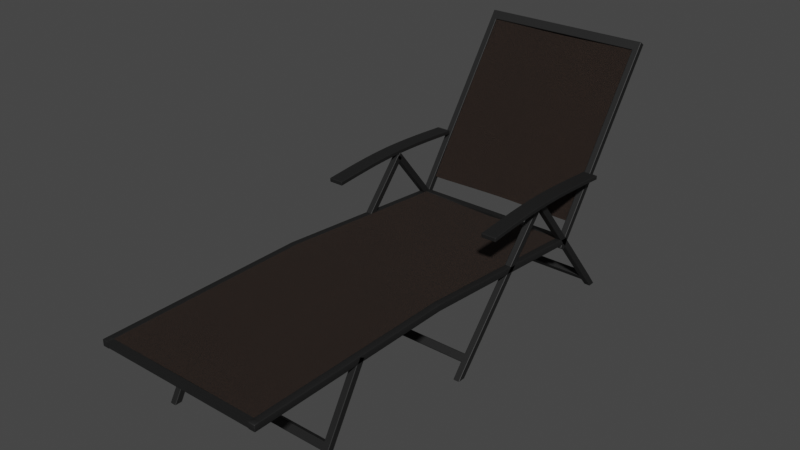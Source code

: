 # Source: Beach_Pool_Chair.blend  (saved by Blender 2.80.75; exported with 4.5.12 LTS)
import bpy
from mathutils import Matrix  # noqa: F401  (used for matrix-valued properties, if any)

bpy.ops.wm.read_factory_settings(use_empty=True)
scene = bpy.context.scene
scene.name = 'Scene'

# ---- collections
col_pool_chair = bpy.data.collections.new('Pool Chair'); scene.collection.children.link(col_pool_chair)

# ---- materials (node trees are filled in below, after node groups)
mat_chair_legs = bpy.data.materials.new('Chair legs')
mat_chair_legs.alpha_threshold = 0.0
mat_chair_legs.preview_render_type = 'CUBE'
mat_chair_legs.diffuse_color = (0.0185, 0.0185, 0.0185, 1.0)
mat_chair_legs.roughness = 0.5
mat_chair_legs.line_color = (0.0, 0.0, 0.0, 1.0)
mat_brown_cloth = bpy.data.materials.new('Brown cloth')
mat_brown_cloth.alpha_threshold = 0.0
mat_brown_cloth.diffuse_color = (0.07619, 0.04519, 0.02416, 1.0)
mat_brown_cloth.roughness = 0.5
mat_brown_cloth.line_color = (0.0, 0.0, 0.0, 1.0)

# ---- material node trees
mat_chair_legs.use_nodes = True; mat_chair_legs.node_tree.nodes.clear()
_N = mat_chair_legs.node_tree.nodes; _L = mat_chair_legs.node_tree.links
n0 = _N.new('ShaderNodeOutputMaterial'); n0.name = 'Material Output'; n0.location = (300, 300)
n1 = _N.new('ShaderNodeBsdfPrincipled'); n1.name = 'Principled BSDF'; n1.location = (-127, 437)
n1.distribution = 'GGX'
n1.subsurface_method = 'BURLEY'
n1.inputs[0].default_value = (0.008595, 0.008595, 0.008595, 1.0)
n1.inputs[2].default_value = 0.6
n1.inputs[3].default_value = 1.45
n1.inputs[27].default_value = (0.0, 0.0, 0.0, 1.0)
n1.inputs[28].default_value = 1.0
_L.new(n1.outputs[0], n0.inputs[0])
n0.is_active_output = True
mat_brown_cloth.use_nodes = True; mat_brown_cloth.node_tree.nodes.clear()
_N = mat_brown_cloth.node_tree.nodes; _L = mat_brown_cloth.node_tree.links
n0 = _N.new('ShaderNodeOutputMaterial'); n0.name = 'Material Output'; n0.location = (351, 334)
n1 = _N.new('ShaderNodeBsdfPrincipled'); n1.name = 'Principled BSDF'; n1.location = (-30, 390)
n1.distribution = 'GGX'
n1.subsurface_method = 'BURLEY'
n1.inputs[0].default_value = (0.04063, 0.01957, 0.01045, 1.0)
n1.inputs[2].default_value = 0.9
n1.inputs[3].default_value = 1.45
n1.inputs[27].default_value = (0.0, 0.0, 0.0, 1.0)
n1.inputs[28].default_value = 1.0
n2 = _N.new('ShaderNodeBump'); n2.name = 'Bump'; n2.location = (-259, -27)
n2.inputs[0].default_value = 0.9
n2.inputs[1].default_value = 1.0
n2.inputs[2].default_value = 1.0
n3 = _N.new('ShaderNodeTexNoise'); n3.name = 'Noise Texture'; n3.location = (-481, -26)
n3.inputs[2].default_value = 1000.0
n3.inputs[3].default_value = 0.0
_L.new(n1.outputs[0], n0.inputs[0])
_L.new(n2.outputs[0], n1.inputs[5])
_L.new(n3.outputs[1], n2.inputs[3])
n0.is_active_output = True

# ---- world
world_world = bpy.data.worlds.new('World'); scene.world = world_world
world_world.use_nodes = True; world_world.node_tree.nodes.clear()
_N = world_world.node_tree.nodes; _L = world_world.node_tree.links
n0 = _N.new('ShaderNodeOutputWorld'); n0.name = 'World Output'; n0.location = (300, 300)
n1 = _N.new('ShaderNodeBackground'); n1.name = 'Background'; n1.location = (10, 300)
n1.inputs[0].default_value = (0.05088, 0.05088, 0.05088, 1.0)
_L.new(n1.outputs[0], n0.inputs[0])
n0.is_active_output = True
world_world.color = (0.05088, 0.05088, 0.05088)
world_world.use_sun_shadow = False
world_world.sun_shadow_jitter_overblur = 0.0

# ---- meshes
me_mesh = bpy.data.meshes.new('Mesh')
me_mesh.from_pydata([(0.9726, -0.4999, 0.6126), (0.9726, -0.5017, 0.6611), (0.9726, -0.3316, 0.6272), (0.9726, -0.3333, 0.6757), (0.9726, -0.1764, 0.64), (0.9726, -0.178, 0.6885), (0.9726, -0.03053, 0.6508), (0.9726, -0.03187, 0.6993), (0.9726, 0.1099, 0.6593), (0.9726, 0.1089, 0.7078), (0.9726, 0.2488, 0.6653), (0.9726, 0.2482, 0.7138), (0.9726, 0.3899, 0.6684), (0.9726, 0.3897, 0.7169), (0.9726, 0.5371, 0.6684), (0.9726, 0.5373, 0.7169), (0.9726, 0.6942, 0.665), (0.9726, 0.6948, 0.7135), (0.9726, 0.865, 0.658), (0.9726, 0.866, 0.7065), (0.9726, 1.053, 0.6471), (0.9726, 1.055, 0.6956), (0.9726, 1.263, 0.6321), (0.9726, 1.265, 0.6806), (0.9726, 1.498, 0.6126), (0.9726, 1.5, 0.6611), (1.153, -0.4999, 0.6126), (1.153, -0.5017, 0.6611), (1.153, -0.3316, 0.6272), (1.153, -0.3333, 0.6757), (1.153, -0.1764, 0.64), (1.153, -0.178, 0.6885), (1.153, -0.03053, 0.6508), (1.153, -0.03187, 0.6993), (1.153, 0.1099, 0.6593), (1.153, 0.1089, 0.7078), (1.153, 0.2488, 0.6653), (1.153, 0.2482, 0.7138), (1.153, 0.3899, 0.6684), (1.153, 0.3897, 0.7169), (1.153, 0.5371, 0.6684), (1.153, 0.5373, 0.7169), (1.153, 0.6942, 0.665), (1.153, 0.6948, 0.7135), (1.153, 0.865, 0.658), (1.153, 0.866, 0.7065), (1.153, 1.053, 0.6471), (1.153, 1.055, 0.6956), (1.153, 1.263, 0.6321), (1.153, 1.265, 0.6806), (1.153, 1.498, 0.6126), (1.153, 1.5, 0.6611)], [], [(1, 3, 2, 0), (3, 5, 4, 2), (5, 7, 6, 4), (7, 9, 8, 6), (9, 11, 10, 8), (11, 13, 12, 10), (13, 15, 14, 12), (15, 17, 16, 14), (17, 19, 18, 16), (19, 21, 20, 18), (21, 23, 22, 20), (23, 25, 24, 22), (27, 26, 28, 29), (29, 28, 30, 31), (31, 30, 32, 33), (33, 32, 34, 35), (35, 34, 36, 37), (37, 36, 38, 39), (39, 38, 40, 41), (41, 40, 42, 43), (43, 42, 44, 45), (45, 44, 46, 47), (47, 46, 48, 49), (49, 48, 50, 51), (23, 49, 51, 25), (7, 33, 35, 9), (5, 31, 33, 7), (22, 48, 46, 20), (3, 29, 31, 5), (25, 51, 50, 24), (16, 42, 40, 14), (0, 26, 27, 1), (6, 32, 30, 4), (19, 45, 47, 21), (13, 39, 41, 15), (11, 37, 39, 13), (4, 30, 28, 2), (9, 35, 37, 11), (14, 40, 38, 12), (20, 46, 44, 18), (10, 36, 34, 8), (18, 44, 42, 16), (17, 43, 45, 19), (12, 38, 36, 10), (24, 50, 48, 22), (21, 47, 49, 23), (1, 27, 29, 3), (15, 41, 43, 17), (2, 28, 26, 0), (8, 34, 32, 6)])
me_mesh.materials.append(mat_chair_legs)
me_mesh.use_remesh_preserve_volume = False
me_mesh.use_remesh_preserve_attributes = False
me_mesh.use_mirror_vertex_groups = False
me_mesh.update()
me_cube_008 = bpy.data.meshes.new('Cube.008')
me_cube_008.from_pydata([(0.9721, -1.031, 0.03928), (0.9721, 1.18, 0.02325), (0.0, -1.014, 0.01548), (0.0, 1.197, -0.0005439), (0.9721, 0.06897, 0.03928), (0.0, 0.08552, 0.01548), (0.486, -1.022, 0.02673), (0.486, 1.189, 0.0107), (0.486, 0.0777, 0.02673), (0.9721, -0.4809, 0.03928), (0.0, -0.4644, 0.01548), (0.7291, -1.028, 0.03482), (0.243, 1.194, 0.00293), (0.9721, 0.6236, 0.03246), (0.0, 0.6402, 0.008664), (0.243, -1.017, 0.01895), (0.7291, 1.183, 0.0188), (0.243, 0.08311, 0.01895), (0.7291, 0.07206, 0.03482), (0.486, -0.4722, 0.02673), (0.486, 0.6324, 0.01991), (0.243, 0.6378, 0.01214), (0.243, -0.4668, 0.01895), (0.7291, -0.4779, 0.03482), (0.7291, 0.6267, 0.02801), (0.9721, -0.7559, 0.03928), (0.0, -0.7393, 0.01548), (0.8506, -1.03, 0.03775), (0.1215, 1.196, 0.0004074), (0.9721, 0.9029, 0.02622), (0.0, 0.9195, 0.002424), (0.1215, -1.015, 0.01643), (0.8506, 1.181, 0.02173), (0.1215, 0.08486, 0.01643), (0.8506, 0.07002, 0.03775), (0.486, -0.7472, 0.02673), (0.486, 0.3536, 0.02542), (0.9721, -0.206, 0.03928), (0.0, -0.1894, 0.01548), (0.6076, -1.025, 0.03098), (0.3645, 1.192, 0.006527), (0.9721, 0.3448, 0.03797), (0.0, 0.3614, 0.01418), (0.3645, -1.019, 0.02255), (0.6076, 1.186, 0.01496), (0.3645, 0.0806, 0.02255), (0.6076, 0.07474, 0.03098), (0.486, -0.1973, 0.02673), (0.486, 0.9117, 0.01367), (0.1215, 0.6395, 0.009615), (0.3645, 0.6353, 0.01573), (0.243, 0.359, 0.01765), (0.243, 0.9171, 0.005898), (0.1215, -0.4651, 0.01643), (0.3645, -0.4693, 0.02255), (0.243, -0.7418, 0.01895), (0.243, -0.1919, 0.01895), (0.6076, -0.4752, 0.03098), (0.8506, -0.4799, 0.03775), (0.7291, -0.7528, 0.03482), (0.7291, -0.2029, 0.03482), (0.6076, 0.6294, 0.02417), (0.8506, 0.6247, 0.03094), (0.7291, 0.3479, 0.03352), (0.7291, 0.906, 0.02177), (0.1215, 0.9188, 0.003375), (0.1215, -0.1901, 0.01643), (0.6076, -0.2002, 0.03098), (0.6076, 0.9087, 0.01793), (0.1215, 0.3607, 0.01513), (0.3645, 0.3565, 0.02125), (0.3645, 0.9146, 0.009495), (0.1215, -0.74, 0.01643), (0.3645, -0.7443, 0.02255), (0.3645, -0.1944, 0.02255), (0.6076, -0.7501, 0.03098), (0.8506, -0.7548, 0.03775), (0.8506, -0.2049, 0.03775), (0.6076, 0.3506, 0.02968), (0.8506, 0.3459, 0.03645), (0.8506, 0.904, 0.0247)], [], [(65, 28, 3, 30), (66, 33, 5, 38), (67, 46, 8, 47), (68, 44, 7, 48), (69, 49, 14, 42), (70, 50, 21, 51), (71, 40, 12, 52), (72, 53, 10, 26), (73, 54, 22, 55), (74, 45, 17, 56), (75, 57, 19, 35), (76, 58, 23, 59), (77, 34, 18, 60), (78, 61, 20, 36), (79, 62, 24, 63), (80, 32, 16, 64), (49, 65, 30, 14), (21, 52, 65, 49), (52, 12, 28, 65), (53, 66, 38, 10), (22, 56, 66, 53), (56, 17, 33, 66), (57, 67, 47, 19), (23, 60, 67, 57), (60, 18, 46, 67), (61, 68, 48, 20), (24, 64, 68, 61), (64, 16, 44, 68), (33, 69, 42, 5), (17, 51, 69, 33), (51, 21, 49, 69), (45, 70, 51, 17), (8, 36, 70, 45), (36, 20, 50, 70), (50, 71, 52, 21), (20, 48, 71, 50), (48, 7, 40, 71), (31, 72, 26, 2), (15, 55, 72, 31), (55, 22, 53, 72), (43, 73, 55, 15), (6, 35, 73, 43), (35, 19, 54, 73), (54, 74, 56, 22), (19, 47, 74, 54), (47, 8, 45, 74), (39, 75, 35, 6), (11, 59, 75, 39), (59, 23, 57, 75), (27, 76, 59, 11), (0, 25, 76, 27), (25, 9, 58, 76), (58, 77, 60, 23), (9, 37, 77, 58), (37, 4, 34, 77), (46, 78, 36, 8), (18, 63, 78, 46), (63, 24, 61, 78), (34, 79, 63, 18), (4, 41, 79, 34), (41, 13, 62, 79), (62, 80, 64, 24), (13, 29, 80, 62), (29, 1, 32, 80)])
_uv = me_cube_008.uv_layers.new(name='UVMap')
_uv.uv.foreach_set('vector', [-3.154, 7.612, -3.154, 9.974, -4.426, 9.974, -4.426, 7.612, -3.154, -1.84, -3.154, 0.5231, -4.426, 0.5231, -4.426, -1.84, 1.934, -1.84, 1.934, 0.5231, 0.6622, 0.5231, 0.6622, -1.84, 1.934, 7.612, 1.934, 9.974, 0.6622, 9.974, 0.6622, 7.612, -3.154, 2.886, -3.154, 5.249, -4.426, 5.249, -4.426, 2.886, -0.6099, 2.886, -0.6099, 5.249, -1.882, 5.249, -1.882, 2.886, -0.6099, 7.612, -0.6099, 9.974, -1.882, 9.974, -1.882, 7.612, -3.154, -6.565, -3.154, -4.202, -4.426, -4.202, -4.426, -6.565, -0.6099, -6.565, -0.6099, -4.202, -1.882, -4.202, -1.882, -6.565, -0.6099, -1.84, -0.6099, 0.5231, -1.882, 0.5231, -1.882, -1.84, 1.934, -6.565, 1.934, -4.202, 0.6622, -4.202, 0.6622, -6.565, 4.478, -6.565, 4.478, -4.202, 3.206, -4.202, 3.206, -6.565, 4.478, -1.84, 4.478, 0.5231, 3.206, 0.5231, 3.206, -1.84, 1.934, 2.886, 1.934, 5.249, 0.6622, 5.249, 0.6622, 2.886, 4.478, 2.886, 4.478, 5.249, 3.206, 5.249, 3.206, 2.886, 4.478, 7.612, 4.478, 9.974, 3.206, 9.974, 3.206, 7.612, -3.154, 5.249, -3.154, 7.612, -4.426, 7.612, -4.426, 5.249, -1.882, 5.249, -1.882, 7.612, -3.154, 7.612, -3.154, 5.249, -1.882, 7.612, -1.882, 9.974, -3.154, 9.974, -3.154, 7.612, -3.154, -4.202, -3.154, -1.84, -4.426, -1.84, -4.426, -4.202, -1.882, -4.202, -1.882, -1.84, -3.154, -1.84, -3.154, -4.202, -1.882, -1.84, -1.882, 0.5231, -3.154, 0.5231, -3.154, -1.84, 1.934, -4.202, 1.934, -1.84, 0.6622, -1.84, 0.6622, -4.202, 3.206, -4.202, 3.206, -1.84, 1.934, -1.84, 1.934, -4.202, 3.206, -1.84, 3.206, 0.5231, 1.934, 0.5231, 1.934, -1.84, 1.934, 5.249, 1.934, 7.612, 0.6622, 7.612, 0.6622, 5.249, 3.206, 5.249, 3.206, 7.612, 1.934, 7.612, 1.934, 5.249, 3.206, 7.612, 3.206, 9.974, 1.934, 9.974, 1.934, 7.612, -3.154, 0.5231, -3.154, 2.886, -4.426, 2.886, -4.426, 0.5231, -1.882, 0.5231, -1.882, 2.886, -3.154, 2.886, -3.154, 0.5231, -1.882, 2.886, -1.882, 5.249, -3.154, 5.249, -3.154, 2.886, -0.6099, 0.5231, -0.6099, 2.886, -1.882, 2.886, -1.882, 0.5231, 0.6622, 0.5231, 0.6622, 2.886, -0.6099, 2.886, -0.6099, 0.5231, 0.6622, 2.886, 0.6622, 5.249, -0.6099, 5.249, -0.6099, 2.886, -0.6099, 5.249, -0.6099, 7.612, -1.882, 7.612, -1.882, 5.249, 0.6622, 5.249, 0.6622, 7.612, -0.6099, 7.612, -0.6099, 5.249, 0.6622, 7.612, 0.6622, 9.974, -0.6099, 9.974, -0.6099, 7.612, -3.154, -8.928, -3.154, -6.565, -4.426, -6.565, -4.426, -8.928, -1.882, -8.928, -1.882, -6.565, -3.154, -6.565, -3.154, -8.928, -1.882, -6.565, -1.882, -4.202, -3.154, -4.202, -3.154, -6.565, -0.6099, -8.928, -0.6099, -6.565, -1.882, -6.565, -1.882, -8.928, 0.6622, -8.928, 0.6622, -6.565, -0.6099, -6.565, -0.6099, -8.928, 0.6622, -6.565, 0.6622, -4.202, -0.6099, -4.202, -0.6099, -6.565, -0.6099, -4.202, -0.6099, -1.84, -1.882, -1.84, -1.882, -4.202, 0.6622, -4.202, 0.6622, -1.84, -0.6099, -1.84, -0.6099, -4.202, 0.6622, -1.84, 0.6622, 0.5231, -0.6099, 0.5231, -0.6099, -1.84, 1.934, -8.928, 1.934, -6.565, 0.6622, -6.565, 0.6622, -8.928, 3.206, -8.928, 3.206, -6.565, 1.934, -6.565, 1.934, -8.928, 3.206, -6.565, 3.206, -4.202, 1.934, -4.202, 1.934, -6.565, 4.478, -8.928, 4.478, -6.565, 3.206, -6.565, 3.206, -8.928, 5.75, -8.928, 5.75, -6.565, 4.478, -6.565, 4.478, -8.928, 5.75, -6.565, 5.75, -4.202, 4.478, -4.202, 4.478, -6.565, 4.478, -4.202, 4.478, -1.84, 3.206, -1.84, 3.206, -4.202, 5.75, -4.202, 5.75, -1.84, 4.478, -1.84, 4.478, -4.202, 5.75, -1.84, 5.75, 0.5231, 4.478, 0.5231, 4.478, -1.84, 1.934, 0.5231, 1.934, 2.886, 0.6622, 2.886, 0.6622, 0.5231, 3.206, 0.5231, 3.206, 2.886, 1.934, 2.886, 1.934, 0.5231, 3.206, 2.886, 3.206, 5.249, 1.934, 5.249, 1.934, 2.886, 4.478, 0.5231, 4.478, 2.886, 3.206, 2.886, 3.206, 0.5231, 5.75, 0.5231, 5.75, 2.886, 4.478, 2.886, 4.478, 0.5231, 5.75, 2.886, 5.75, 5.249, 4.478, 5.249, 4.478, 2.886, 4.478, 5.249, 4.478, 7.612, 3.206, 7.612, 3.206, 5.249, 5.75, 5.249, 5.75, 7.612, 4.478, 7.612, 4.478, 5.249, 5.75, 7.612, 5.75, 9.974, 4.478, 9.974, 4.478, 7.612])
me_cube_008.materials.append(mat_brown_cloth)
me_cube_008.use_remesh_preserve_volume = False
me_cube_008.use_remesh_preserve_attributes = False
me_cube_008.use_mirror_vertex_groups = False
me_cube_008.update()
me_cube_001 = bpy.data.meshes.new('Cube.001')
me_cube_001.from_pydata([(0.9606, -3.802, -0.1802), (0.9606, -1.266, 0.03728), (1.039, -1.266, 0.03728), (1.039, -3.802, -0.1802), (0.9606, -3.795, -0.2587), (0.9606, -1.263, -0.04135), (1.039, -1.263, -0.04135), (1.039, -3.795, -0.2587), (0.9606, -3.733, -0.1744), (1.039, -3.733, -0.1744), (0.9606, -3.727, -0.2529), (1.039, -3.727, -0.2529), (0.9606, 1.129, 0.03938), (1.039, 1.129, 0.03938), (0.9606, 1.129, -0.03938), (1.039, 1.129, -0.03938), (0.9606, 1.03, 0.03938), (1.039, 1.03, 0.03938), (0.9606, 1.03, -0.03938), (1.039, 1.03, -0.03938), (0.0, 1.129, 0.03938), (0.0, 1.129, -0.03938), (0.0, 1.03, 0.03938), (0.0, 1.03, -0.03938)], [], [(8, 1, 2, 9), (10, 11, 6, 5), (8, 10, 5, 1), (9, 11, 7, 3), (4, 0, 3, 7), (0, 8, 9, 3), (4, 7, 11, 10), (2, 6, 11, 9), (16, 12, 13, 17), (18, 19, 15, 14), (16, 18, 23, 22), (13, 12, 14, 15), (5, 6, 19, 18), (1, 16, 17, 2), (1, 5, 18, 16), (13, 15, 19, 17), (22, 23, 21, 20), (18, 14, 21, 23), (14, 12, 20, 21), (12, 16, 22, 20), (17, 19, 6, 2)])
me_cube_001.polygons.foreach_set('use_smooth', [True] * 21)
me_cube_001.materials.append(mat_chair_legs)
me_cube_001.use_remesh_preserve_volume = False
me_cube_001.use_remesh_preserve_attributes = False
me_cube_001.use_mirror_vertex_groups = False
me_cube_001.update()
me_cube_002 = bpy.data.meshes.new('Cube.002')
me_cube_002.from_pydata([(0.9606, -0.6026, 0.03938), (0.9606, 0.6576, 0.03938), (1.039, 0.6576, 0.03938), (1.039, -0.6026, 0.03938), (0.9606, -0.6026, -0.03938), (0.9606, 0.7016, -0.03809), (1.039, 0.7016, -0.03809), (1.039, -0.6026, -0.03938), (0.9606, 0.2671, 0.03938), (0.9606, 0.3587, 0.03938), (1.039, 0.3587, 0.03938), (1.039, 0.2671, 0.03938), (0.9606, 0.2671, -0.03938), (0.9606, 0.3587, -0.03938), (1.039, 0.3587, -0.03938), (1.039, 0.2671, -0.03938), (0.0, 0.2671, 0.03938), (0.0, 0.3587, 0.03938), (0.0, 0.2671, -0.03938), (0.0, 0.3587, -0.03938)], [], [(9, 1, 2, 10), (13, 14, 6, 5), (9, 13, 5, 1), (2, 1, 5, 6), (11, 15, 7, 3), (4, 0, 3, 7), (0, 8, 11, 3), (8, 9, 10, 11), (4, 7, 15, 12), (12, 15, 14, 13), (0, 4, 12, 8), (13, 9, 17, 19), (2, 6, 14, 10), (10, 14, 15, 11), (16, 18, 19, 17), (8, 12, 18, 16), (12, 13, 19, 18), (9, 8, 16, 17)])
me_cube_002.materials.append(mat_chair_legs)
me_cube_002.use_remesh_preserve_volume = False
me_cube_002.use_remesh_preserve_attributes = False
me_cube_002.use_mirror_vertex_groups = False
me_cube_002.update()
me_cube_003 = bpy.data.meshes.new('Cube.003')
me_cube_003.from_pydata([(0.9606, -1.341, 0.03359), (0.9606, 0.8016, 0.03938), (1.039, 0.8016, 0.03938), (1.039, -1.341, 0.03359), (0.9606, -1.279, -0.03938), (0.9606, 0.8016, -0.03938), (1.039, 0.8016, -0.03938), (1.039, -1.279, -0.03938), (0.9606, -1.131, 0.03938), (1.039, -1.131, 0.03938), (0.9606, -1.131, -0.03938), (1.039, -1.131, -0.03938), (0.9606, -1.035, 0.03938), (0.9606, -1.035, -0.03938), (1.039, -1.035, 0.03938), (1.039, -1.035, -0.03938), (0.0, -1.131, 0.03938), (0.0, -1.131, -0.03938), (0.0, -1.035, 0.03938), (0.0, -1.035, -0.03938)], [], [(12, 1, 2, 14), (13, 15, 6, 5), (12, 13, 5, 1), (2, 1, 5, 6), (9, 11, 7, 3), (4, 0, 3, 7), (0, 8, 9, 3), (4, 7, 11, 10), (0, 4, 10, 8), (14, 15, 11, 9), (8, 12, 14, 9), (10, 11, 15, 13), (13, 12, 18, 19), (2, 6, 15, 14), (16, 17, 19, 18), (10, 13, 19, 17), (12, 8, 16, 18), (8, 10, 17, 16)])
me_cube_003.materials.append(mat_chair_legs)
me_cube_003.use_remesh_preserve_volume = False
me_cube_003.use_remesh_preserve_attributes = False
me_cube_003.use_mirror_vertex_groups = False
me_cube_003.update()
me_cube_004 = bpy.data.meshes.new('Cube.004')
me_cube_004.from_pydata([(0.9606, -1.25, 0.03564), (0.9606, 0.8016, 0.03938), (1.039, 0.8016, 0.03938), (1.039, -1.25, 0.03564), (0.9606, -1.308, -0.03564), (0.9606, 0.8016, -0.03938), (1.039, 0.8016, -0.03938), (1.039, -1.308, -0.03564), (0.9606, -1.113, 0.03938), (1.039, -1.113, 0.03938), (0.9606, -1.113, -0.03938), (1.039, -1.113, -0.03938), (0.9606, -1.015, 0.03938), (0.9606, -1.015, -0.03938), (1.039, -1.015, 0.03938), (1.039, -1.015, -0.03938), (0.0, -1.113, 0.03938), (0.0, -1.113, -0.03938), (0.0, -1.015, 0.03938), (0.0, -1.015, -0.03938)], [], [(12, 1, 2, 14), (13, 15, 6, 5), (12, 13, 5, 1), (2, 1, 5, 6), (9, 11, 7, 3), (4, 0, 3, 7), (0, 8, 9, 3), (4, 7, 11, 10), (0, 4, 10, 8), (14, 15, 11, 9), (8, 12, 14, 9), (10, 11, 15, 13), (13, 12, 18, 19), (2, 6, 15, 14), (16, 17, 19, 18), (10, 13, 19, 17), (12, 8, 16, 18), (8, 10, 17, 16)])
me_cube_004.materials.append(mat_chair_legs)
me_cube_004.use_remesh_preserve_volume = False
me_cube_004.use_remesh_preserve_attributes = False
me_cube_004.use_mirror_vertex_groups = False
me_cube_004.update()
me_cube_005 = bpy.data.meshes.new('Cube.005')
me_cube_005.from_pydata([(0.9606, -1.279, 0.03938), (0.9606, 1.279, 0.03938), (1.039, 1.279, 0.03938), (1.039, -1.279, 0.03938), (0.9606, -1.279, -0.03938), (0.9606, 1.279, -0.03938), (1.039, 1.279, -0.03938), (1.039, -1.279, -0.03938), (0.9606, 1.169, 0.03938), (1.039, 1.169, 0.03938), (0.9606, 1.169, -0.03938), (1.039, 1.169, -0.03938), (0.0, 1.279, 0.03938), (0.0, 1.279, -0.03938), (0.0, 1.169, -0.03938), (0.0, 1.169, 0.03938)], [], [(8, 1, 2, 9), (10, 11, 6, 5), (2, 1, 5, 6), (9, 11, 7, 3), (4, 0, 3, 7), (0, 8, 9, 3), (4, 7, 11, 10), (0, 4, 10, 8), (2, 6, 11, 9), (10, 5, 13, 14), (5, 1, 12, 13), (8, 10, 14, 15), (15, 14, 13, 12), (1, 8, 15, 12)])
me_cube_005.materials.append(mat_chair_legs)
me_cube_005.use_remesh_preserve_volume = False
me_cube_005.use_remesh_preserve_attributes = False
me_cube_005.use_mirror_vertex_groups = False
me_cube_005.update()
me_cube_006 = bpy.data.meshes.new('Cube.006')
me_cube_006.from_pydata([(0.9606, -1.279, 0.01654), (0.9606, -1.279, -0.05175), (0.9606, -1.21, 0.01654), (0.9606, -1.21, -0.05175), (0.0, -1.279, 0.01654), (0.0, -1.279, -0.05175), (0.0, -1.21, 0.01654), (0.0, -1.21, -0.05175)], [], [(3, 2, 6, 7), (4, 5, 7, 6), (1, 3, 7, 5), (2, 0, 4, 6), (0, 1, 5, 4)])
me_cube_006.materials.append(mat_chair_legs)
me_cube_006.use_remesh_preserve_volume = False
me_cube_006.use_remesh_preserve_attributes = False
me_cube_006.use_mirror_vertex_groups = False
me_cube_006.update()
me_cube_009 = bpy.data.meshes.new('Cube.009')
me_cube_009.from_pydata([(0.9606, -1.266, 0.03728), (0.9606, -3.733, -0.1744), (0.0, -1.263, 0.006724), (0.0, -3.731, -0.205), (0.9606, 1.03, 0.03938), (0.0, 1.033, 0.008825)], [], [(1, 0, 2, 3), (0, 4, 5, 2)])
me_cube_009.polygons.foreach_set('use_smooth', [True] * 2)
_uv = me_cube_009.uv_layers.new(name='UVMap')
_uv.uv.foreach_set('vector', [8.548, -7.548, 8.548, 0.8178, -7.548, 0.8178, -7.548, -7.548, 8.548, 0.8178, 8.548, 8.548, -7.548, 8.548, -7.548, 0.8178])
me_cube_009.materials.append(mat_brown_cloth)
me_cube_009.use_remesh_preserve_volume = False
me_cube_009.use_remesh_preserve_attributes = False
me_cube_009.use_mirror_vertex_groups = False
me_cube_009.update()

# ---- objects
ob_beziercurve = bpy.data.objects.new('BezierCurve', me_mesh)
ob_cube_000 = bpy.data.objects.new('Cube.000', me_cube_008)
ob_cube_001 = bpy.data.objects.new('Cube.001', me_cube_001)
ob_cube_002 = bpy.data.objects.new('Cube.002', me_cube_002)
ob_cube_003 = bpy.data.objects.new('Cube.003', me_cube_003)
ob_cube_004 = bpy.data.objects.new('Cube.004', me_cube_004)
ob_cube_005 = bpy.data.objects.new('Cube.005', me_cube_005)
ob_cube_006 = bpy.data.objects.new('Cube.006', me_cube_006)
ob_cube_007 = bpy.data.objects.new('Cube.007', me_cube_009)
ob_empty = bpy.data.objects.new('Empty', None)

# ---- transforms, parenting, visibility, modifiers, constraints
ob_beziercurve.parent = ob_empty
ob_beziercurve.location = (0.0, 2.524, -0.14)
ob_beziercurve.lineart.crease_threshold = 0.0
_m = ob_beziercurve.modifiers.new('Mirror', 'MIRROR')
_m = ob_beziercurve.modifiers.new('Bevel', 'BEVEL')
_m.width = 0.007
_m.width_pct = 0.007
_m.segments = 2
_m.limit_method = 'NONE'
ob_cube_000.parent = ob_empty
ob_cube_000.location = (4.562e-10, 4.346, 0.8261)
ob_cube_000.rotation_euler = (0.9746, 1.837e-16, 9.736e-17)
ob_cube_000.lock_rotations_4d = False
ob_cube_000.empty_display_type = 'ARROWS'
ob_cube_000.lineart.crease_threshold = 0.0
_m = ob_cube_000.modifiers.new('Mirror', 'MIRROR')
_m.use_clip = True
_m = ob_cube_000.modifiers.new('Solidify', 'SOLIDIFY')
_m.thickness = 0.005
_m.nonmanifold_thickness_mode = 'FIXED'
_m.nonmanifold_merge_threshold = 0.0003
ob_cube_001.parent = ob_empty
ob_cube_001.location = (2.385e-18, 2.524, -0.1011)
ob_cube_001.rotation_euler = (-0.0843, -1.87e-17, 7.886e-19)
ob_cube_001.lock_rotations_4d = False
ob_cube_001.empty_display_type = 'ARROWS'
ob_cube_001.lineart.crease_threshold = 0.0
_m = ob_cube_001.modifiers.new('Mirror', 'MIRROR')
_m = ob_cube_001.modifiers.new('Bevel', 'BEVEL')
_m.width = 0.007
_m.width_pct = 0.007
_m.segments = 2
_m.limit_method = 'NONE'
ob_cube_002.parent = ob_empty
ob_cube_002.location = (1.508e-10, -0.2053, -0.5018)
ob_cube_002.rotation_euler = (4.188, -1.922e-16, 3.332e-16)
ob_cube_002.lock_rotations_4d = False
ob_cube_002.empty_display_type = 'ARROWS'
ob_cube_002.lineart.crease_threshold = 0.0
_m = ob_cube_002.modifiers.new('Mirror', 'MIRROR')
_m = ob_cube_002.modifiers.new('Bevel', 'BEVEL')
_m.width = 0.007
_m.width_pct = 0.007
_m.segments = 2
_m.limit_method = 'NONE'
ob_cube_003.parent = ob_empty
ob_cube_003.location = (2.385e-18, 2.524, -0.1011)
ob_cube_003.rotation_euler = (0.8559, 1.677e-16, 7.649e-17)
ob_cube_003.lock_rotations_4d = False
ob_cube_003.empty_display_type = 'ARROWS'
ob_cube_003.lineart.crease_threshold = 0.0
_m = ob_cube_003.modifiers.new('Mirror', 'MIRROR')
_m = ob_cube_003.modifiers.new('Bevel', 'BEVEL')
_m.width = 0.007
_m.width_pct = 0.007
_m.segments = 2
_m.limit_method = 'NONE'
ob_cube_004.parent = ob_empty
ob_cube_004.location = (2.385e-18, 3.528, -0.1011)
ob_cube_004.rotation_euler = (2.252, 1.725e-16, 3.619e-16)
ob_cube_004.lock_rotations_4d = False
ob_cube_004.empty_display_type = 'ARROWS'
ob_cube_004.lineart.crease_threshold = 0.0
_m = ob_cube_004.modifiers.new('Mirror', 'MIRROR')
_m = ob_cube_004.modifiers.new('Bevel', 'BEVEL')
_m.width = 0.007
_m.width_pct = 0.007
_m.segments = 2
_m.limit_method = 'NONE'
ob_cube_005.parent = ob_empty
ob_cube_005.location = (2.566e-10, 4.292, 0.769)
ob_cube_005.rotation_euler = (0.9629, 1.823e-16, 9.522e-17)
ob_cube_005.lock_rotations_4d = False
ob_cube_005.empty_display_type = 'ARROWS'
ob_cube_005.lineart.crease_threshold = 0.0
_m = ob_cube_005.modifiers.new('Mirror', 'MIRROR')
_m = ob_cube_005.modifiers.new('Bevel', 'BEVEL')
_m.width = 0.007
_m.width_pct = 0.007
_m.segments = 2
_m.limit_method = 'NONE'
ob_cube_006.parent = ob_empty
ob_cube_006.location = (3.852e-19, 0.0004029, 0.02289)
ob_cube_006.lock_rotations_4d = False
ob_cube_006.empty_display_type = 'ARROWS'
ob_cube_006.lineart.crease_threshold = 0.0
_m = ob_cube_006.modifiers.new('Mirror', 'MIRROR')
_m.use_clip = True
ob_cube_007.parent = ob_empty
ob_cube_007.location = (2.385e-18, 2.524, -0.1011)
ob_cube_007.rotation_euler = (-0.0843, -1.87e-17, 7.886e-19)
ob_cube_007.lock_rotations_4d = False
ob_cube_007.empty_display_type = 'ARROWS'
ob_cube_007.lineart.crease_threshold = 0.0
_m = ob_cube_007.modifiers.new('Mirror', 'MIRROR')
_m.use_clip = True
_m = ob_cube_007.modifiers.new('Solidify', 'SOLIDIFY')
_m.thickness = 0.005
_m.nonmanifold_thickness_mode = 'FIXED'
_m.nonmanifold_merge_threshold = 0.0003
_m = ob_cube_007.modifiers.new('EdgeSplit', 'EDGE_SPLIT')
ob_empty.location = (0.0, 0.0, 0.2779)
ob_empty.scale = (0.2511, 0.2511, 0.2511)
ob_empty.empty_image_offset = (0.0, 0.0)
ob_empty.lineart.crease_threshold = 0.0

# ---- collection membership
col_pool_chair.objects.link(ob_beziercurve)
col_pool_chair.objects.link(ob_cube_000)
col_pool_chair.objects.link(ob_cube_001)
col_pool_chair.objects.link(ob_cube_002)
col_pool_chair.objects.link(ob_cube_003)
col_pool_chair.objects.link(ob_cube_004)
col_pool_chair.objects.link(ob_cube_005)
col_pool_chair.objects.link(ob_cube_006)
col_pool_chair.objects.link(ob_cube_007)
col_pool_chair.objects.link(ob_empty)

# ---- scene / render settings (as saved in the file)
scene.frame_start = 1; scene.frame_end = 250; scene.frame_set(1)
scene.render.engine = 'CYCLES'
scene.cycles.use_denoising = False
scene.cycles.samples = 128
scene.cycles.sampling_pattern = 'TABULATED_SOBOL'
scene.cycles.use_adaptive_sampling = False
scene.cycles.use_light_tree = False
scene.view_settings.view_transform = 'Filmic'
bpy.context.view_layer.update()

# ---- added for rendering (the .blend has no active camera and no usable light): camera, sun
cam_auto = bpy.data.cameras.new('AutoCamera')
cam_auto.lens = 50.0
cam_auto.sensor_width = 36.0
cam_auto.clip_end = 1000.0
ob_auto_camera = bpy.data.objects.new('AutoCamera', cam_auto)
scene.collection.objects.link(ob_auto_camera)
ob_auto_camera.location = (1.71359, -1.58302, 1.73685)
ob_auto_camera.rotation_euler = (1.09748, -7.21219e-08, 0.694738)
scene.camera = ob_auto_camera
light_auto_sun = bpy.data.lights.new('AutoSun', 'SUN')
light_auto_sun.energy = 3.0
light_auto_sun.angle = 0.0523599
ob_auto_sun = bpy.data.objects.new('AutoSun', light_auto_sun)
scene.collection.objects.link(ob_auto_sun)
ob_auto_sun.rotation_euler = (0.872665, 0.174533, 0.523599)
bpy.context.view_layer.update()
